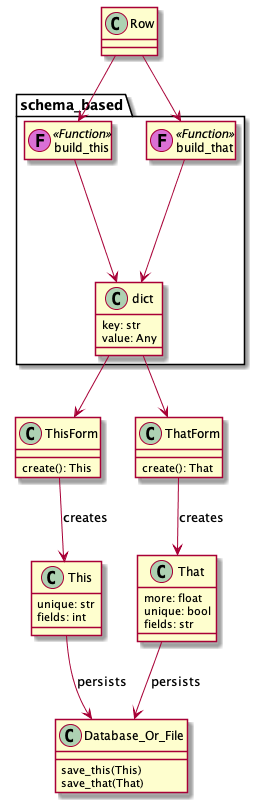

The diagram above was rendered by PlantUML. Its source (embedded in the PNG):
@startuml

class This {
    unique: str
    fields: int
}
class That {
    more: float
    unique: bool
    fields: str
}

class ThisForm {
    create(): This
}

class ThatForm {
    create(): That
}

class Database_Or_File {
    save_this(This)
    save_that(That)
}

ThisForm --> This : "creates"
ThatForm --> That : "creates"

This --> Database_Or_File : "persists"
That --> Database_Or_File : "persists"

class Row

package schema_based {
class build_this << (F,orchid) Function >>
class build_that << (F,orchid) Function >>
hide build_this members
hide build_that members

class dict {
    key: str
    value: Any
}

build_this --> dict
build_that --> dict
}

Row --> build_this
Row --> build_that

dict --> ThisForm
dict --> ThatForm
@enduml